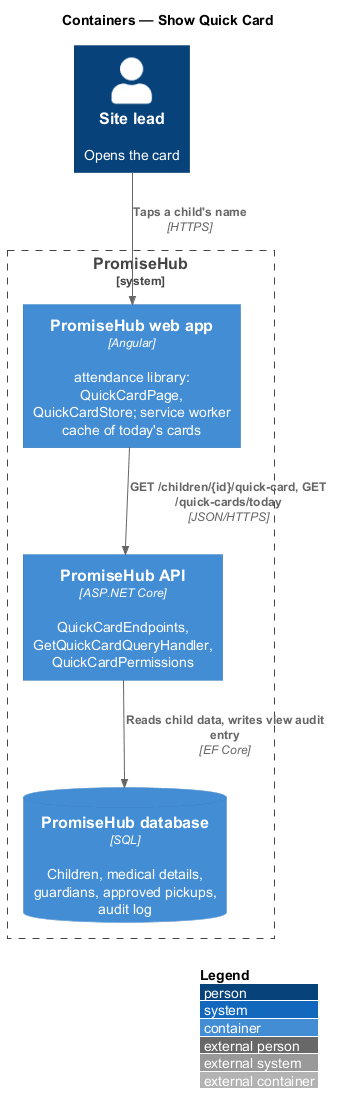

The diagram above was rendered by PlantUML. Its source (embedded in the PNG):
@startuml
!include <C4/C4_Container>
LAYOUT_WITH_LEGEND()
title Containers — Show Quick Card

Person(lead, "Site lead", "Opens the card")
System_Boundary(ph, "PromiseHub") {
  Container(web, "PromiseHub web app", "Angular", "attendance library: QuickCardPage, QuickCardStore; service worker cache of today's cards")
  Container(api, "PromiseHub API", "ASP.NET Core", "QuickCardEndpoints, GetQuickCardQueryHandler, QuickCardPermissions")
  ContainerDb(db, "PromiseHub database", "SQL", "Children, medical details, guardians, approved pickups, audit log")
}

Rel(lead, web, "Taps a child's name", "HTTPS")
Rel(web, api, "GET /children/{id}/quick-card, GET /quick-cards/today", "JSON/HTTPS")
Rel(api, db, "Reads child data, writes view audit entry", "EF Core")
@enduml